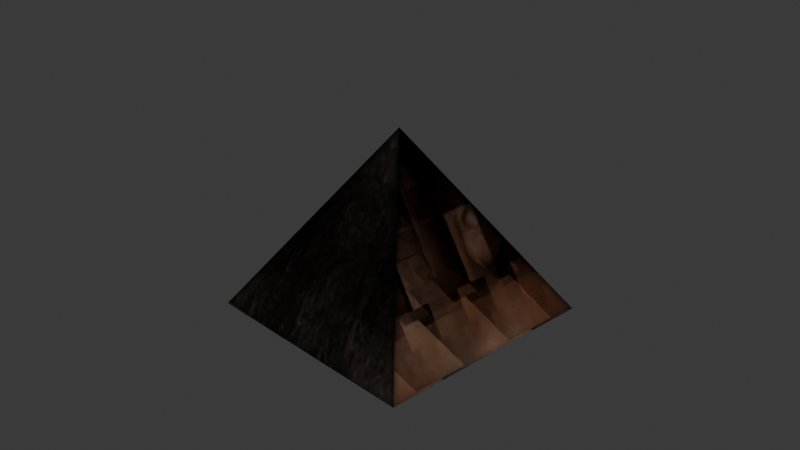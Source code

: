 # Source: obama.blend  (saved by Blender 4.1.24; exported with 4.5.12 LTS)
import bpy
from mathutils import Matrix  # noqa: F401  (used for matrix-valued properties, if any)

bpy.ops.wm.read_factory_settings(use_empty=True)
scene = bpy.context.scene
scene.name = 'Scene'

# ---- collections
col_collection = bpy.data.collections.new('Collection'); scene.collection.children.link(col_collection)

# ---- images (referenced by path relative to the original .blend; pixels are not part of the script)
import os
ASSET_DIR = os.environ.get("B2B_ASSET_DIR", "")  # directory of the original .blend (textures are referenced by path, not embedded)
HERE = os.path.dirname(os.path.abspath(__file__))  # packed textures are extracted next to this script under _unpacked/

def load_image(name, relpath, width, height, colorspace="sRGB"):
    """Load a texture the original file referenced (path relative to the .blend, or extracted next to this script)."""
    p = next((c for c in (os.path.join(HERE, relpath), os.path.join(ASSET_DIR, relpath)) if relpath and os.path.exists(c)), "")
    if p:
        img = bpy.data.images.load(p, check_existing=True)
        img.name = name
    else:  # same state as the original file: an image datablock whose file is absent (Cycles renders it pink)
        img = bpy.data.images.new(name, width, height)
        img.source = "FILE"
        img.filepath = "//" + (relpath or name)
    img.colorspace_settings.name = colorspace
    return img
img_material_001_basecolor_jpeg = load_image('Material.001_baseColor.jpeg', '_unpacked/Material.001_baseColor.68e77204.jpg', 512, 512, 'sRGB')
img_material_001_basecolor_jpeg_001 = load_image('Material.001_baseColor.jpeg.001', '_unpacked/Material.001_baseColor.d9bbac19.jpg', 512, 512, 'sRGB')

# ---- materials (node trees are filled in below, after node groups)
mat_material_001 = bpy.data.materials.new('Material.001')
mat_material_001.use_transparent_shadow = False
mat_material_002 = bpy.data.materials.new('Material.002')
mat_material_002.use_transparent_shadow = False
mat_material_003 = bpy.data.materials.new('Material.003')
mat_material_003.use_transparent_shadow = False
mat_material = bpy.data.materials.new('Material')
mat_material.alpha_threshold = 0.0
mat_material.use_transparent_shadow = False
mat_material.roughness = 0.5
mat_material.line_color = (0.0, 0.0, 0.0, 1.0)

# ---- material node trees
mat_material_001.use_nodes = True; mat_material_001.node_tree.nodes.clear()
_N = mat_material_001.node_tree.nodes; _L = mat_material_001.node_tree.links
n0 = _N.new('ShaderNodeBsdfPrincipled'); n0.name = 'Principled BSDF'; n0.location = (10, 300)
n0.inputs[2].default_value = 0.6
n0.inputs[20].default_value = 0.0
n1 = _N.new('ShaderNodeOutputMaterial'); n1.name = 'Material Output'; n1.location = (300, 300)
n2 = _N.new('ShaderNodeTexImage'); n2.name = 'Image Texture'; n2.location = (-440, 210)
n2.label = 'BASE COLOR'
n2.image = img_material_001_basecolor_jpeg
_L.new(n0.outputs[0], n1.inputs[0])
_L.new(n2.outputs[0], n0.inputs[0])
n1.is_active_output = True
mat_material_002.use_nodes = True; mat_material_002.node_tree.nodes.clear()
_N = mat_material_002.node_tree.nodes; _L = mat_material_002.node_tree.links
n0 = _N.new('ShaderNodeBsdfPrincipled'); n0.name = 'Principled BSDF'; n0.location = (10, 300)
n0.inputs[2].default_value = 0.6
n0.inputs[20].default_value = 0.0
n1 = _N.new('ShaderNodeOutputMaterial'); n1.name = 'Material Output'; n1.location = (300, 300)
n2 = _N.new('ShaderNodeTexImage'); n2.name = 'Image Texture'; n2.location = (-440, 210)
n2.label = 'BASE COLOR'
n2.image = img_material_001_basecolor_jpeg_001
_L.new(n0.outputs[0], n1.inputs[0])
_L.new(n2.outputs[0], n0.inputs[0])
n1.is_active_output = True
mat_material_003.use_nodes = True; mat_material_003.node_tree.nodes.clear()
_N = mat_material_003.node_tree.nodes; _L = mat_material_003.node_tree.links
n0 = _N.new('ShaderNodeBsdfPrincipled'); n0.name = 'Principled BSDF'; n0.location = (10, 300)
n0.inputs[2].default_value = 0.6
n0.inputs[20].default_value = 0.0
n1 = _N.new('ShaderNodeOutputMaterial'); n1.name = 'Material Output'; n1.location = (300, 300)
n2 = _N.new('ShaderNodeTexImage'); n2.name = 'Image Texture'; n2.location = (-440, 210)
n2.label = 'BASE COLOR'
n2.image = img_material_001_basecolor_jpeg_001
_L.new(n0.outputs[0], n1.inputs[0])
_L.new(n2.outputs[0], n0.inputs[0])
n1.is_active_output = True
mat_material.use_nodes = True; mat_material.node_tree.nodes.clear()
_N = mat_material.node_tree.nodes; _L = mat_material.node_tree.links
n0 = _N.new('ShaderNodeOutputMaterial'); n0.name = 'Material Output'; n0.location = (300, 300)
n1 = _N.new('ShaderNodeBsdfPrincipled'); n1.name = 'Principled BSDF'; n1.location = (10, 300)
n1.inputs[3].default_value = 1.45
_L.new(n1.outputs[0], n0.inputs[0])
n0.is_active_output = True

# ---- world
world_world = bpy.data.worlds.new('World'); scene.world = world_world
world_world.use_nodes = True; world_world.node_tree.nodes.clear()
_N = world_world.node_tree.nodes; _L = world_world.node_tree.links
n0 = _N.new('ShaderNodeOutputWorld'); n0.name = 'World Output'; n0.location = (300, 300)
n1 = _N.new('ShaderNodeBackground'); n1.name = 'Background'; n1.location = (10, 300)
n1.inputs[0].default_value = (0.05088, 0.05088, 0.05088, 1.0)
_L.new(n1.outputs[0], n0.inputs[0])
n0.is_active_output = True
world_world.color = (0.05088, 0.05088, 0.05088)
world_world.use_sun_shadow = False
world_world.sun_shadow_jitter_overblur = 0.0

# ---- cameras
cam_camera = bpy.data.cameras.new('Camera')
cam_camera.clip_end = 100.0
cam_camera.ortho_scale = 7.314

# ---- lights
light_light = bpy.data.lights.new('Light', 'POINT')
light_light.transmission_factor = 0.0
light_light.energy = 1000.0
light_light.shadow_soft_size = 0.1
light_light.shadow_maximum_resolution = 0.006
light_light.use_absolute_resolution = True

# ---- meshes
me_cube_0 = bpy.data.meshes.new('Cube_0')
me_cube_0.from_pydata([], [], [])
_uv = me_cube_0.uv_layers.new(name='UVMap')
_uv.uv.foreach_set('vector', [])
me_cube_0.materials.append(mat_material_001)
me_cube_0.update()
me_object_0 = bpy.data.meshes.new('Object_0')
me_object_0.from_pydata([(-1.282, 1.019, -1.287), (0.002734, -0.993, -0.002735), (-1.282, 1.019, 1.282), (-1.282, 1.019, 1.282), (0.002734, -0.993, -0.002735), (1.287, 1.019, 1.282), (1.287, 1.019, 1.282), (0.002734, -0.993, -0.002735), (1.287, 1.019, -1.287), (1.287, 1.019, -1.287), (0.002734, -0.993, -0.002735), (-1.282, 1.019, -1.287), (-1.282, 1.019, 1.282), (1.287, 1.019, 1.282), (1.287, 1.019, -1.287), (-1.282, 1.019, -1.287)], [], [(0, 1, 2), (3, 4, 5), (6, 7, 8), (9, 10, 11), (12, 13, 14), (12, 14, 15)])
_uv = me_object_0.uv_layers.new(name='UVMap')
_uv.uv.foreach_set('vector', [0.1962, 0.4922, 0.04723, 0.9272, 0.5048, 0.7755, 0.4878, 0.1836, 0.0367, 0.05311, 0.1957, 0.486, 0.8139, 0.4658, 0.9561, 0.03201, 0.5088, 0.1868, 0.5188, 0.7729, 0.9734, 0.904, 0.8109, 0.4786, 0.2016, 0.4867, 0.5141, 0.7644, 0.8094, 0.4716, 0.2016, 0.4867, 0.8094, 0.4716, 0.5047, 0.1894])
me_object_0.materials.append(mat_material_002)
me_object_0.update()
me_object_0.normals_split_custom_set([tuple(v) for v in zip(*[iter([-0.8428, -0.5381, 0.0, -0.8428, -0.5381, 0.0, -0.8428, -0.5381, 0.0, 0.0, -0.5381, 0.8428, 0.0, -0.5381, 0.8428, 0.0, -0.5381, 0.8428, 0.8428, -0.5381, 0.0, 0.8428, -0.5381, 0.0, 0.8428, -0.5381, 0.0, 0.0, -0.5381, -0.8428, 0.0, -0.5381, -0.8428, 0.0, -0.5381, -0.8428, 0.0, 1.0, 0.0, 0.0, 1.0, 0.0, 0.0, 1.0, 0.0, 0.0, 1.0, 0.0, 0.0, 1.0, 0.0, 0.0, 1.0, 0.0])] * 3)])
me_object_0_001 = bpy.data.meshes.new('Object_0.001')
me_object_0_001.from_pydata([(-1.282, 1.019, -1.287), (0.002734, -0.993, -0.002735), (-1.282, 1.019, 1.282), (-1.282, 1.019, 1.282), (0.002734, -0.993, -0.002735), (1.287, 1.019, 1.282), (1.287, 1.019, 1.282), (0.002734, -0.993, -0.002735), (1.287, 1.019, -1.287), (1.287, 1.019, -1.287), (0.002734, -0.993, -0.002735), (-1.282, 1.019, -1.287), (-1.282, 1.019, 1.282), (1.287, 1.019, 1.282), (1.287, 1.019, -1.287), (-1.282, 1.019, -1.287)], [], [(0, 1, 2), (3, 4, 5), (6, 7, 8), (9, 10, 11), (12, 13, 14), (12, 14, 15)])
_uv = me_object_0_001.uv_layers.new(name='UVMap')
_uv.uv.foreach_set('vector', [0.1962, 0.4922, 0.04723, 0.9272, 0.5048, 0.7755, 0.4878, 0.1836, 0.0367, 0.05311, 0.1957, 0.486, 0.8139, 0.4658, 0.9561, 0.03201, 0.5088, 0.1868, 0.5188, 0.7729, 0.9734, 0.904, 0.8109, 0.4786, 0.2016, 0.4867, 0.5141, 0.7644, 0.8094, 0.4716, 0.2016, 0.4867, 0.8094, 0.4716, 0.5047, 0.1894])
me_object_0_001.materials.append(mat_material_003)
me_object_0_001.update()
me_object_0_001.normals_split_custom_set([tuple(v) for v in zip(*[iter([-0.8428, -0.5381, 0.0, -0.8428, -0.5381, 0.0, -0.8428, -0.5381, 0.0, 0.0, -0.5381, 0.8428, 0.0, -0.5381, 0.8428, 0.0, -0.5381, 0.8428, 0.8428, -0.5381, 0.0, 0.8428, -0.5381, 0.0, 0.8428, -0.5381, 0.0, 0.0, -0.5381, -0.8428, 0.0, -0.5381, -0.8428, 0.0, -0.5381, -0.8428, 0.0, 1.0, 0.0, 0.0, 1.0, 0.0, 0.0, 1.0, 0.0, 0.0, 1.0, 0.0, 0.0, 1.0, 0.0, 0.0, 1.0, 0.0])] * 3)])
me_cube = bpy.data.meshes.new('Cube')
me_cube.from_pydata([], [], [])
_uv = me_cube.uv_layers.new(name='UVMap')
_uv.uv.foreach_set('vector', [])
me_cube.materials.append(mat_material)
me_cube.use_mirror_vertex_groups = False
me_cube.update()

# ---- objects
ob_sketchfab_model = bpy.data.objects.new('Sketchfab Model', None)
ob_cube_001 = bpy.data.objects.new('Cube.001', None)
ob_cube_0 = bpy.data.objects.new('Cube_0', me_cube_0)
ob_sun = bpy.data.objects.new('Sun', None)
ob_sun_001 = bpy.data.objects.new('Sun.001', None)
ob_sketchfab_model_001 = bpy.data.objects.new('Sketchfab Model.001', me_object_0)
ob_sketchfab_model_002 = bpy.data.objects.new('Sketchfab Model.002', me_object_0_001)
ob_cube = bpy.data.objects.new('Cube', me_cube)
ob_light = bpy.data.objects.new('Light', light_light)
ob_camera = bpy.data.objects.new('Camera', cam_camera)

# ---- transforms, parenting, visibility, modifiers, constraints
ob_sketchfab_model.location = (0.0, 0.0, 0.0)
ob_sketchfab_model.rotation_mode = 'QUATERNION'
ob_sketchfab_model.rotation_quaternion = (0.7071, -0.7071, 0.0, 0.0)
ob_sketchfab_model.scale = (1.0, 1.0, 1.0)
ob_sketchfab_model.empty_display_size = 0.001
ob_cube_001.parent = ob_sketchfab_model
ob_cube_001.location = (0.0, -1.003, 0.0)
ob_cube_001.rotation_mode = 'QUATERNION'
ob_cube_001.rotation_quaternion = (1.0, 0.0, 0.0, 0.0)
ob_cube_001.empty_display_size = 0.001
ob_cube_0.parent = ob_cube_001
ob_cube_0.location = (0.0, 0.0, 0.0)
ob_cube_0.rotation_mode = 'QUATERNION'
ob_cube_0.rotation_quaternion = (1.0, 0.0, 0.0, 0.0)
ob_sun.parent = ob_sketchfab_model
ob_sun.location = (0.00279, -5.289, -0.00297)
ob_sun.rotation_mode = 'QUATERNION'
ob_sun.rotation_quaternion = (1.0, 0.0, 0.0, 0.0)
ob_sun.empty_display_size = 0.001
ob_sun_001.parent = ob_sun
ob_sun_001.location = (0.0, 0.0, 0.0)
ob_sun_001.rotation_mode = 'QUATERNION'
ob_sun_001.rotation_quaternion = (1.0, 0.0, 0.0, 0.0)
ob_sun_001.empty_display_size = 0.001
ob_sketchfab_model_001.location = (0.0, 0.0, 0.0)
ob_sketchfab_model_001.rotation_mode = 'QUATERNION'
ob_sketchfab_model_001.rotation_quaternion = (0.7071, -0.7071, 0.0, 0.0)
ob_sketchfab_model_001.scale = (1.0, 1.0, 1.0)
ob_sketchfab_model_002.location = (0.0, 0.0, 0.0)
ob_sketchfab_model_002.rotation_mode = 'QUATERNION'
ob_sketchfab_model_002.rotation_quaternion = (0.7071, -0.7071, 0.0, 0.0)
ob_sketchfab_model_002.scale = (1.0, 1.0, 1.0)
ob_cube.location = (0.0, 0.0, 0.0)
ob_cube.lock_rotations_4d = False
ob_cube.empty_display_type = 'ARROWS'
ob_cube.lineart.crease_threshold = 0.0
ob_light.location = (4.076, 1.005, 5.904)
ob_light.rotation_euler = (0.6503, 0.05522, 1.866)
ob_light.lock_rotations_4d = False
ob_light.empty_display_type = 'ARROWS'
ob_light.color = (0.0, 0.0, 0.0, 0.0)
ob_light.lineart.crease_threshold = 0.0
ob_camera.location = (7.359, -6.926, 4.958)
ob_camera.rotation_euler = (1.109, 0.0, 0.8149)
ob_camera.lock_rotations_4d = False
ob_camera.empty_display_type = 'ARROWS'
ob_camera.color = (0.0, 0.0, 0.0, 0.0)
ob_camera.display_type = 'WIRE'
ob_camera.lineart.crease_threshold = 0.0

# ---- collection membership
scene.collection.objects.link(ob_sketchfab_model)
scene.collection.objects.link(ob_cube_001)
scene.collection.objects.link(ob_cube_0)
scene.collection.objects.link(ob_sun)
scene.collection.objects.link(ob_sun_001)
scene.collection.objects.link(ob_sketchfab_model_001)
scene.collection.objects.link(ob_sketchfab_model_002)
col_collection.objects.link(ob_cube)
col_collection.objects.link(ob_light)
col_collection.objects.link(ob_camera)

# ---- scene / render settings (as saved in the file)
scene.camera = ob_camera
scene.frame_start = 1; scene.frame_end = 250; scene.frame_set(1)
scene.render.engine = 'BLENDER_EEVEE_NEXT'
scene.cycles.sampling_pattern = 'TABULATED_SOBOL'
scene.eevee.ray_tracing_options.trace_max_roughness = 0.0
bpy.context.view_layer.update()
